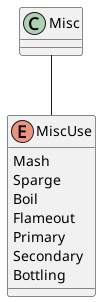

The diagram above was rendered by PlantUML. Its source (embedded in the PNG):
@startuml
Enum "MiscUse" {
    Mash
    Sparge
    Boil
    Flameout
    Primary
    Secondary
    Bottling
}

Misc -- MiscUse
@enduml